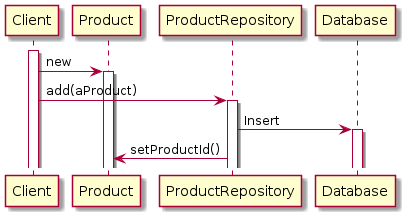

The diagram above was rendered by PlantUML. Its source (embedded in the PNG):
@startuml earlyID

participant Client
participant Product
participant ProductRepository
participant Database

activate Client

Client -> Product: new
activate Product

Client -> ProductRepository: add(aProduct)
activate ProductRepository

ProductRepository -> Database: Insert
activate Database

ProductRepository -> Product: setProductId()

@enduml